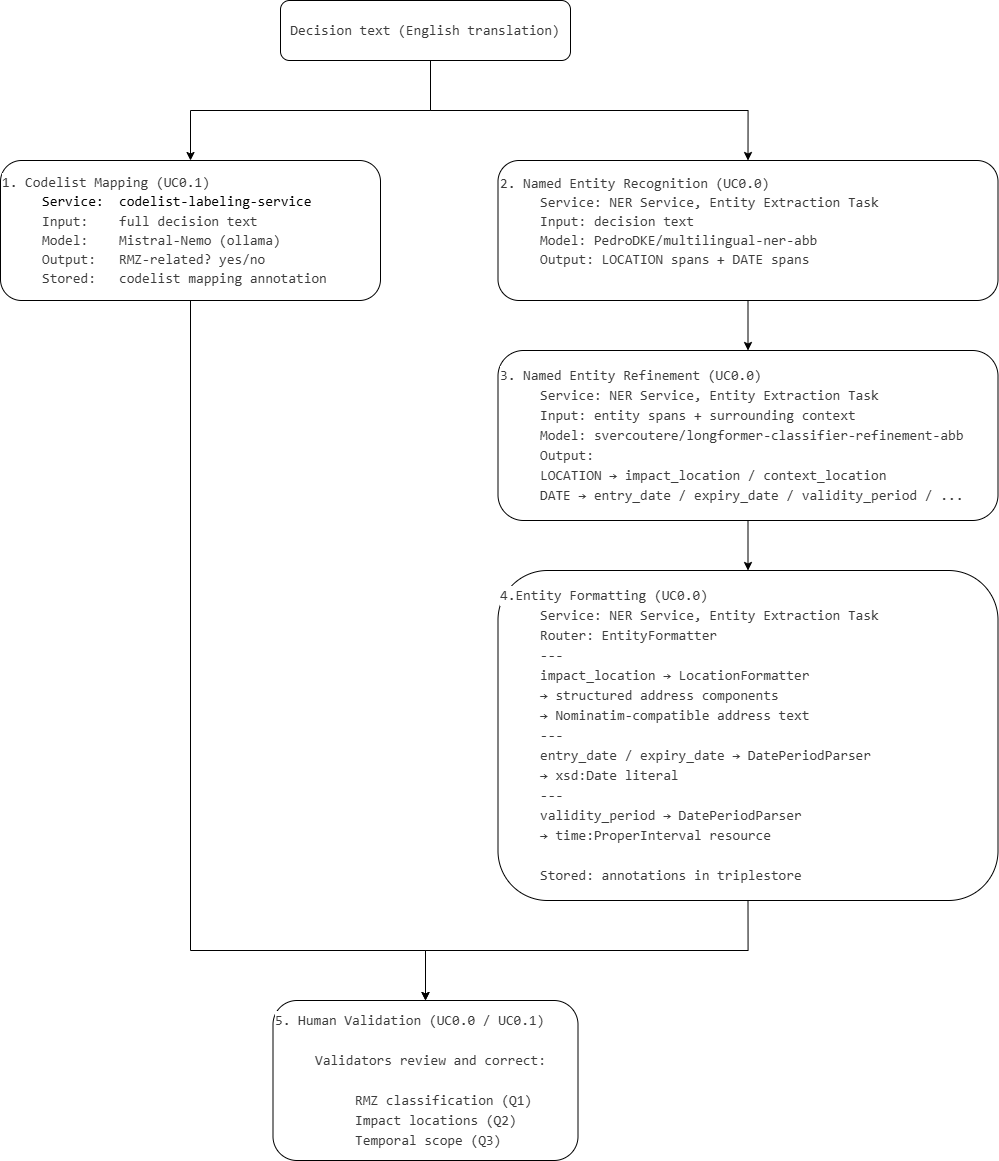

The diagram above was exported from draw.io. Its source (the exported page's mxGraphModel, read from the mxfile embedded in the PNG):
<mxGraphModel dx="2940" dy="1580" grid="1" gridSize="10" guides="1" tooltips="1" connect="1" arrows="1" fold="1" page="1" pageScale="1" pageWidth="850" pageHeight="1100" math="0" shadow="0">
  <root>
    <mxCell id="0" />
    <mxCell id="1" parent="0" />
    <mxCell id="5_FDNXPci-7M2g9ABV3v-13" edge="1" parent="1" source="5_FDNXPci-7M2g9ABV3v-1" style="edgeStyle=orthogonalEdgeStyle;rounded=0;orthogonalLoop=1;jettySize=auto;html=1;exitX=0.25;exitY=1;exitDx=0;exitDy=0;entryX=0.5;entryY=0;entryDx=0;entryDy=0;strokeWidth=1;" target="5_FDNXPci-7M2g9ABV3v-2">
      <mxGeometry relative="1" as="geometry">
        <Array as="points">
          <mxPoint x="470" y="210" />
          <mxPoint x="470" y="260" />
          <mxPoint x="230" y="260" />
        </Array>
      </mxGeometry>
    </mxCell>
    <mxCell id="5_FDNXPci-7M2g9ABV3v-14" edge="1" parent="1" source="5_FDNXPci-7M2g9ABV3v-1" style="edgeStyle=orthogonalEdgeStyle;rounded=0;orthogonalLoop=1;jettySize=auto;html=1;exitX=0.75;exitY=1;exitDx=0;exitDy=0;entryX=0.5;entryY=0;entryDx=0;entryDy=0;strokeWidth=1;" target="5_FDNXPci-7M2g9ABV3v-4">
      <mxGeometry relative="1" as="geometry">
        <Array as="points">
          <mxPoint x="470" y="210" />
          <mxPoint x="470" y="260" />
          <mxPoint x="788" y="260" />
        </Array>
      </mxGeometry>
    </mxCell>
    <mxCell id="5_FDNXPci-7M2g9ABV3v-1" parent="1" style="rounded=1;whiteSpace=wrap;html=1;" value="&lt;div style=&quot;color: rgb(59, 59, 59); background-color: rgb(255, 255, 255); font-family: Consolas, &amp;quot;Courier New&amp;quot;, monospace; font-size: 14px; line-height: 19px; white-space: pre;&quot;&gt;Decision text (English translation)&lt;/div&gt;" vertex="1">
      <mxGeometry height="60" width="290" x="320" y="150" as="geometry" />
    </mxCell>
    <mxCell id="5_FDNXPci-7M2g9ABV3v-17" edge="1" parent="1" source="5_FDNXPci-7M2g9ABV3v-2" style="edgeStyle=orthogonalEdgeStyle;rounded=0;orthogonalLoop=1;jettySize=auto;html=1;exitX=0.5;exitY=1;exitDx=0;exitDy=0;entryX=0.5;entryY=0;entryDx=0;entryDy=0;strokeWidth=1;" target="5_FDNXPci-7M2g9ABV3v-12">
      <mxGeometry relative="1" as="geometry">
        <Array as="points">
          <mxPoint x="230" y="1100" />
          <mxPoint x="465" y="1100" />
        </Array>
      </mxGeometry>
    </mxCell>
    <mxCell id="5_FDNXPci-7M2g9ABV3v-2" parent="1" style="rounded=1;whiteSpace=wrap;html=1;align=left;" value="&lt;div style=&quot;color: rgb(59, 59, 59); background-color: rgb(255, 255, 255); font-family: Consolas, &amp;quot;Courier New&amp;quot;, monospace; font-size: 14px; line-height: 19px; white-space: pre;&quot;&gt;&lt;div&gt;1. Codelist Mapping (UC0.1) &amp;nbsp; &amp;nbsp; &amp;nbsp; &amp;nbsp; &amp;nbsp; &amp;nbsp; &amp;nbsp; &amp;nbsp; &amp;nbsp; &amp;nbsp;&lt;/div&gt;&lt;/div&gt;&lt;blockquote style=&quot;margin: 0px 0px 0px 40px; border-width: medium; border-style: none; border-color: currentcolor; border-image: initial; padding: 0px;&quot;&gt;&lt;div style=&quot;background-color: rgb(255, 255, 255); line-height: 19px; color: rgb(59, 59, 59);&quot;&gt;&lt;div style=&quot;&quot;&gt;&lt;span style=&quot;background-color: light-dark(rgb(255, 255, 255), rgb(18, 18, 18));&quot;&gt;&lt;font style=&quot;color: rgb(0, 0, 0);&quot;&gt;&lt;font face=&quot;Consolas, Courier New, monospace&quot;&gt;&lt;span style=&quot;font-size: 14px; white-space: pre;&quot;&gt;Service: &amp;nbsp;&lt;/span&gt;&lt;/font&gt;&lt;font face=&quot;Consolas, Courier New, monospace&quot;&gt;&lt;span style=&quot;font-size: 14px; white-space: pre;&quot;&gt;codelist-labeling-service&lt;/span&gt;&lt;/font&gt; &lt;/font&gt;&lt;/span&gt;&lt;/div&gt;&lt;/div&gt;&lt;div style=&quot;background-color: rgb(255, 255, 255); font-family: Consolas, &amp;quot;Courier New&amp;quot;, monospace; font-size: 14px; line-height: 19px; white-space: pre; color: rgb(59, 59, 59);&quot;&gt;&lt;div&gt;&lt;span style=&quot;background-color: light-dark(rgb(255, 255, 255), rgb(18, 18, 18)); color: light-dark(rgb(59, 59, 59), rgb(186, 186, 186));&quot;&gt;Input: &amp;nbsp; &amp;nbsp;full decision text&lt;/span&gt;&lt;/div&gt;&lt;/div&gt;&lt;div style=&quot;color: rgb(59, 59, 59); background-color: rgb(255, 255, 255); font-family: Consolas, &amp;quot;Courier New&amp;quot;, monospace; font-size: 14px; line-height: 19px; white-space: pre;&quot;&gt;&lt;div&gt;&lt;span style=&quot;background-color: light-dark(rgb(255, 255, 255), rgb(18, 18, 18)); color: light-dark(rgb(59, 59, 59), rgb(186, 186, 186));&quot;&gt;Model: &amp;nbsp; &amp;nbsp;Mistral-Nemo (ollama)&lt;/span&gt;&lt;/div&gt;&lt;/div&gt;&lt;div style=&quot;color: rgb(59, 59, 59); background-color: rgb(255, 255, 255); font-family: Consolas, &amp;quot;Courier New&amp;quot;, monospace; font-size: 14px; line-height: 19px; white-space: pre;&quot;&gt;&lt;div&gt;&lt;span style=&quot;background-color: light-dark(rgb(255, 255, 255), rgb(18, 18, 18)); color: light-dark(rgb(59, 59, 59), rgb(186, 186, 186));&quot;&gt;Output: &amp;nbsp; RMZ-related? yes/no&lt;/span&gt;&lt;/div&gt;&lt;/div&gt;&lt;div style=&quot;color: rgb(59, 59, 59); background-color: rgb(255, 255, 255); font-family: Consolas, &amp;quot;Courier New&amp;quot;, monospace; font-size: 14px; line-height: 19px; white-space: pre;&quot;&gt;&lt;div style=&quot;&quot;&gt;&lt;span style=&quot;background-color: light-dark(rgb(255, 255, 255), rgb(18, 18, 18)); color: light-dark(rgb(59, 59, 59), rgb(186, 186, 186));&quot;&gt;Stored: &amp;nbsp; codelist mapping annotation&lt;/span&gt;&lt;/div&gt;&lt;/div&gt;&lt;/blockquote&gt;" vertex="1">
      <mxGeometry height="140" width="380" x="40" y="310" as="geometry" />
    </mxCell>
    <mxCell id="5_FDNXPci-7M2g9ABV3v-3" parent="1" style="text;whiteSpace=wrap;html=1;" value="&lt;div style=&quot;color: rgb(59, 59, 59); background-color: rgb(255, 255, 255); font-family: Consolas, &amp;quot;Courier New&amp;quot;, monospace; font-weight: normal; font-size: 14px; line-height: 19px; white-space: pre;&quot;&gt;&lt;br&gt;&lt;/div&gt;" vertex="1">
      <mxGeometry height="140" width="550" x="460" y="300" as="geometry" />
    </mxCell>
    <mxCell id="5_FDNXPci-7M2g9ABV3v-15" edge="1" parent="1" source="5_FDNXPci-7M2g9ABV3v-4" style="edgeStyle=orthogonalEdgeStyle;rounded=0;orthogonalLoop=1;jettySize=auto;html=1;exitX=0.5;exitY=1;exitDx=0;exitDy=0;entryX=0.5;entryY=0;entryDx=0;entryDy=0;strokeWidth=1;" target="5_FDNXPci-7M2g9ABV3v-8">
      <mxGeometry relative="1" as="geometry" />
    </mxCell>
    <mxCell id="5_FDNXPci-7M2g9ABV3v-4" parent="1" style="rounded=1;whiteSpace=wrap;html=1;align=left;" value="&lt;div style=&quot;color: rgb(59, 59, 59); background-color: rgb(255, 255, 255); font-family: Consolas, &amp;quot;Courier New&amp;quot;, monospace; font-size: 14px; line-height: 19px; white-space: pre;&quot;&gt;2. Named Entity Recognition (UC0.0)&lt;/div&gt;&lt;blockquote style=&quot;margin: 0px 0px 0px 40px; border-width: medium; border-style: none; border-color: currentcolor; border-image: initial; padding: 0px;&quot;&gt;&lt;div style=&quot;color: rgb(59, 59, 59); background-color: rgb(255, 255, 255); font-family: Consolas, &amp;quot;Courier New&amp;quot;, monospace; font-size: 14px; line-height: 19px; white-space: pre;&quot;&gt;Service: NER Service, Entity Extraction Task&lt;/div&gt;&lt;div style=&quot;color: rgb(59, 59, 59); background-color: rgb(255, 255, 255); font-family: Consolas, &amp;quot;Courier New&amp;quot;, monospace; font-size: 14px; line-height: 19px; white-space: pre;&quot;&gt;Input: decision text&lt;/div&gt;&lt;div style=&quot;color: rgb(59, 59, 59); background-color: rgb(255, 255, 255); font-family: Consolas, &amp;quot;Courier New&amp;quot;, monospace; font-size: 14px; line-height: 19px; white-space: pre;&quot;&gt;Model: PedroDKE/multilingual-ner-abb&lt;/div&gt;&lt;div style=&quot;color: rgb(59, 59, 59); background-color: rgb(255, 255, 255); font-family: Consolas, &amp;quot;Courier New&amp;quot;, monospace; font-size: 14px; line-height: 19px; white-space: pre;&quot;&gt;Output: LOCATION spans + DATE spans&lt;/div&gt;&lt;div style=&quot;color: rgb(59, 59, 59); background-color: rgb(255, 255, 255); font-family: Consolas, &amp;quot;Courier New&amp;quot;, monospace; font-size: 14px; line-height: 19px; white-space: pre;&quot;&gt;&lt;br&gt;&lt;/div&gt;&lt;/blockquote&gt;" vertex="1">
      <mxGeometry height="140" width="500" x="537.5" y="310" as="geometry" />
    </mxCell>
    <mxCell id="5_FDNXPci-7M2g9ABV3v-16" edge="1" parent="1" source="5_FDNXPci-7M2g9ABV3v-8" style="edgeStyle=orthogonalEdgeStyle;rounded=0;orthogonalLoop=1;jettySize=auto;html=1;exitX=0.5;exitY=1;exitDx=0;exitDy=0;entryX=0.5;entryY=0;entryDx=0;entryDy=0;strokeWidth=1;" target="5_FDNXPci-7M2g9ABV3v-10">
      <mxGeometry relative="1" as="geometry" />
    </mxCell>
    <mxCell id="5_FDNXPci-7M2g9ABV3v-8" parent="1" style="rounded=1;whiteSpace=wrap;html=1;align=left;" value="&lt;div style=&quot;background-color: rgb(255, 255, 255); line-height: 19px; color: rgb(59, 59, 59);&quot;&gt;&lt;font color=&quot;#3b3b3b&quot; face=&quot;Consolas, Courier New, monospace&quot;&gt;&lt;span style=&quot;font-size: 14px; white-space: pre;&quot;&gt;3. Named Entity Refinement (UC0.0)&lt;br&gt;&lt;/span&gt;&lt;/font&gt;&lt;/div&gt;&lt;blockquote style=&quot;margin: 0px 0px 0px 40px; border-width: medium; border-style: none; border-color: currentcolor; border-image: initial; padding: 0px;&quot;&gt;&lt;div style=&quot;background-color: rgb(255, 255, 255); line-height: 19px; color: rgb(59, 59, 59);&quot;&gt;&lt;font color=&quot;#3b3b3b&quot; face=&quot;Consolas, Courier New, monospace&quot;&gt;&lt;span style=&quot;font-size: 14px; white-space: pre;&quot;&gt;Service: NER Service, Entity Extraction Task&lt;/span&gt;&lt;/font&gt;&lt;/div&gt;&lt;div style=&quot;background-color: rgb(255, 255, 255); line-height: 19px; color: rgb(59, 59, 59);&quot;&gt;&lt;font color=&quot;#3b3b3b&quot; face=&quot;Consolas, Courier New, monospace&quot;&gt;&lt;span style=&quot;font-size: 14px; white-space: pre;&quot;&gt;Input: entity spans + surrounding context&lt;/span&gt;&lt;/font&gt;&lt;/div&gt;&lt;div style=&quot;background-color: rgb(255, 255, 255); line-height: 19px; color: rgb(59, 59, 59);&quot;&gt;&lt;font color=&quot;#3b3b3b&quot; face=&quot;Consolas, Courier New, monospace&quot;&gt;&lt;span style=&quot;font-size: 14px; white-space: pre;&quot;&gt;Model: svercoutere/longformer-classifier-refinement-abb&lt;/span&gt;&lt;/font&gt;&lt;/div&gt;&lt;div style=&quot;background-color: rgb(255, 255, 255); line-height: 19px; color: rgb(59, 59, 59);&quot;&gt;&lt;font color=&quot;#3b3b3b&quot; face=&quot;Consolas, Courier New, monospace&quot;&gt;&lt;span style=&quot;font-size: 14px; white-space: pre;&quot;&gt;Output:&lt;/span&gt;&lt;/font&gt;&lt;/div&gt;&lt;div style=&quot;background-color: rgb(255, 255, 255); line-height: 19px; color: rgb(59, 59, 59);&quot;&gt;&lt;font color=&quot;#3b3b3b&quot; face=&quot;Consolas, Courier New, monospace&quot;&gt;&lt;span style=&quot;font-size: 14px; white-space: pre;&quot;&gt;LOCATION → impact_location / context_location&lt;/span&gt;&lt;/font&gt;&lt;/div&gt;&lt;div style=&quot;background-color: rgb(255, 255, 255); line-height: 19px; color: rgb(59, 59, 59);&quot;&gt;&lt;font color=&quot;#3b3b3b&quot; face=&quot;Consolas, Courier New, monospace&quot;&gt;&lt;span style=&quot;font-size: 14px; white-space: pre;&quot;&gt;DATE → entry_date / expiry_date / validity_period / ...&lt;/span&gt;&lt;/font&gt;&lt;/div&gt;&lt;/blockquote&gt;" vertex="1">
      <mxGeometry height="170" width="500" x="537.5" y="500" as="geometry" />
    </mxCell>
    <mxCell id="5_FDNXPci-7M2g9ABV3v-18" edge="1" parent="1" source="5_FDNXPci-7M2g9ABV3v-10" style="edgeStyle=orthogonalEdgeStyle;rounded=0;orthogonalLoop=1;jettySize=auto;html=1;exitX=0.5;exitY=1;exitDx=0;exitDy=0;entryX=0.5;entryY=0;entryDx=0;entryDy=0;strokeWidth=1;" target="5_FDNXPci-7M2g9ABV3v-12">
      <mxGeometry relative="1" as="geometry">
        <Array as="points">
          <mxPoint x="788" y="1100" />
          <mxPoint x="465" y="1100" />
        </Array>
      </mxGeometry>
    </mxCell>
    <mxCell id="5_FDNXPci-7M2g9ABV3v-10" parent="1" style="rounded=1;whiteSpace=wrap;html=1;align=left;" value="&lt;div style=&quot;background-color: rgb(255, 255, 255); line-height: 19px; color: rgb(59, 59, 59);&quot;&gt;&lt;font color=&quot;#3b3b3b&quot; face=&quot;Consolas, Courier New, monospace&quot;&gt;&lt;span style=&quot;font-size: 14px; white-space: pre;&quot;&gt;4.Entity Formatting (UC0.0)&lt;br&gt;&lt;/span&gt;&lt;/font&gt;&lt;/div&gt;&lt;blockquote style=&quot;margin: 0px 0px 0px 40px; border-width: medium; border-style: none; border-color: currentcolor; border-image: initial; padding: 0px;&quot;&gt;&lt;div style=&quot;background-color: rgb(255, 255, 255); line-height: 19px; color: rgb(59, 59, 59);&quot;&gt;&lt;font color=&quot;#3b3b3b&quot; face=&quot;Consolas, Courier New, monospace&quot;&gt;&lt;span style=&quot;font-size: 14px; white-space: pre;&quot;&gt;Service: NER Service, Entity Extraction Task&lt;/span&gt;&lt;/font&gt;&lt;/div&gt;&lt;div style=&quot;background-color: rgb(255, 255, 255); line-height: 19px; color: rgb(59, 59, 59);&quot;&gt;&lt;font color=&quot;#3b3b3b&quot; face=&quot;Consolas, Courier New, monospace&quot;&gt;&lt;span style=&quot;font-size: 14px; white-space: pre;&quot;&gt;Router: EntityFormatter&lt;/span&gt;&lt;/font&gt;&lt;/div&gt;&lt;div style=&quot;background-color: rgb(255, 255, 255); line-height: 19px; color: rgb(59, 59, 59);&quot;&gt;&lt;font color=&quot;#3b3b3b&quot; face=&quot;Consolas, Courier New, monospace&quot;&gt;&lt;span style=&quot;font-size: 14px; white-space: pre;&quot;&gt;---&lt;/span&gt;&lt;/font&gt;&lt;/div&gt;&lt;div style=&quot;background-color: rgb(255, 255, 255); line-height: 19px; color: rgb(59, 59, 59);&quot;&gt;&lt;font color=&quot;#3b3b3b&quot; face=&quot;Consolas, Courier New, monospace&quot;&gt;&lt;span style=&quot;font-size: 14px; white-space: pre;&quot;&gt;impact_location → LocationFormatter&lt;/span&gt;&lt;/font&gt;&lt;/div&gt;&lt;div style=&quot;background-color: rgb(255, 255, 255); line-height: 19px; color: rgb(59, 59, 59);&quot;&gt;&lt;font color=&quot;#3b3b3b&quot; face=&quot;Consolas, Courier New, monospace&quot;&gt;&lt;span style=&quot;font-size: 14px; white-space: pre;&quot;&gt;→ structured address components&lt;/span&gt;&lt;/font&gt;&lt;/div&gt;&lt;div style=&quot;background-color: rgb(255, 255, 255); line-height: 19px; color: rgb(59, 59, 59);&quot;&gt;&lt;font color=&quot;#3b3b3b&quot; face=&quot;Consolas, Courier New, monospace&quot;&gt;&lt;span style=&quot;font-size: 14px; white-space: pre;&quot;&gt;→ Nominatim-compatible address text&lt;/span&gt;&lt;/font&gt;&lt;/div&gt;&lt;div style=&quot;background-color: rgb(255, 255, 255); line-height: 19px; color: rgb(59, 59, 59);&quot;&gt;&lt;font color=&quot;#3b3b3b&quot; face=&quot;Consolas, Courier New, monospace&quot;&gt;&lt;span style=&quot;font-size: 14px; white-space: pre;&quot;&gt;---&lt;/span&gt;&lt;/font&gt;&lt;/div&gt;&lt;div style=&quot;background-color: rgb(255, 255, 255); line-height: 19px; color: rgb(59, 59, 59);&quot;&gt;&lt;font color=&quot;#3b3b3b&quot; face=&quot;Consolas, Courier New, monospace&quot;&gt;&lt;span style=&quot;font-size: 14px; white-space: pre;&quot;&gt;entry_date / expiry_date → DatePeriodParser&lt;/span&gt;&lt;/font&gt;&lt;/div&gt;&lt;div style=&quot;background-color: rgb(255, 255, 255); line-height: 19px; color: rgb(59, 59, 59);&quot;&gt;&lt;font color=&quot;#3b3b3b&quot; face=&quot;Consolas, Courier New, monospace&quot;&gt;&lt;span style=&quot;font-size: 14px; white-space: pre;&quot;&gt;→ xsd:Date literal&lt;/span&gt;&lt;/font&gt;&lt;/div&gt;&lt;div style=&quot;background-color: rgb(255, 255, 255); line-height: 19px; color: rgb(59, 59, 59);&quot;&gt;&lt;font color=&quot;#3b3b3b&quot; face=&quot;Consolas, Courier New, monospace&quot;&gt;&lt;span style=&quot;font-size: 14px; white-space: pre;&quot;&gt;---&lt;/span&gt;&lt;/font&gt;&lt;/div&gt;&lt;div style=&quot;background-color: rgb(255, 255, 255); line-height: 19px; color: rgb(59, 59, 59);&quot;&gt;&lt;font color=&quot;#3b3b3b&quot; face=&quot;Consolas, Courier New, monospace&quot;&gt;&lt;span style=&quot;font-size: 14px; white-space: pre;&quot;&gt;validity_period → DatePeriodParser&lt;/span&gt;&lt;/font&gt;&lt;/div&gt;&lt;div style=&quot;background-color: rgb(255, 255, 255); line-height: 19px; color: rgb(59, 59, 59);&quot;&gt;&lt;font color=&quot;#3b3b3b&quot; face=&quot;Consolas, Courier New, monospace&quot;&gt;&lt;span style=&quot;font-size: 14px; white-space: pre;&quot;&gt;→ time:ProperInterval resource&lt;/span&gt;&lt;/font&gt;&lt;/div&gt;&lt;div style=&quot;background-color: rgb(255, 255, 255); line-height: 19px; color: rgb(59, 59, 59);&quot;&gt;&lt;font color=&quot;#3b3b3b&quot; face=&quot;Consolas, Courier New, monospace&quot;&gt;&lt;span style=&quot;font-size: 14px; white-space: pre;&quot;&gt;&lt;br&gt;&lt;/span&gt;&lt;/font&gt;&lt;/div&gt;&lt;div style=&quot;background-color: rgb(255, 255, 255); line-height: 19px; color: rgb(59, 59, 59);&quot;&gt;&lt;font color=&quot;#3b3b3b&quot; face=&quot;Consolas, Courier New, monospace&quot;&gt;&lt;div style=&quot;font-size: 14px; line-height: 19px; white-space: pre;&quot;&gt;Stored: annotations in triplestore&lt;/div&gt;&lt;/font&gt;&lt;/div&gt;&lt;/blockquote&gt;" vertex="1">
      <mxGeometry height="330" width="500" x="537.5" y="720" as="geometry" />
    </mxCell>
    <mxCell id="5_FDNXPci-7M2g9ABV3v-12" parent="1" style="rounded=1;whiteSpace=wrap;html=1;align=left;" value="&lt;div style=&quot;background-color: rgb(255, 255, 255); line-height: 19px; color: rgb(59, 59, 59);&quot;&gt;&lt;font color=&quot;#3b3b3b&quot; face=&quot;Consolas, Courier New, monospace&quot;&gt;&lt;span style=&quot;font-size: 14px; white-space: pre;&quot;&gt;5. Human Validation (UC0.0 / UC0.1)&lt;br&gt;&lt;br&gt;&lt;/span&gt;&lt;/font&gt;&lt;/div&gt;&lt;blockquote style=&quot;margin: 0px 0px 0px 40px; border-width: medium; border-style: none; border-color: currentcolor; border-image: initial; padding: 0px;&quot;&gt;&lt;div style=&quot;background-color: rgb(255, 255, 255); line-height: 19px; color: rgb(59, 59, 59);&quot;&gt;&lt;font color=&quot;#3b3b3b&quot; face=&quot;Consolas, Courier New, monospace&quot;&gt;&lt;span style=&quot;font-size: 14px; white-space: pre;&quot;&gt;Validators review and correct:&lt;/span&gt;&lt;/font&gt;&lt;/div&gt;&lt;/blockquote&gt;&lt;div style=&quot;background-color: rgb(255, 255, 255); line-height: 19px; color: rgb(59, 59, 59);&quot;&gt;&lt;font color=&quot;#3b3b3b&quot; face=&quot;Consolas, Courier New, monospace&quot;&gt;&lt;span style=&quot;font-size: 14px; white-space: pre;&quot;&gt;&lt;br&gt;&lt;/span&gt;&lt;/font&gt;&lt;/div&gt;&lt;blockquote style=&quot;margin: 0px 0px 0px 40px; border-width: medium; border-style: none; border-color: currentcolor; border-image: initial; padding: 0px;&quot;&gt;&lt;blockquote style=&quot;margin: 0px 0px 0px 40px; border-width: medium; border-style: none; border-color: currentcolor; border-image: initial; padding: 0px;&quot;&gt;&lt;div style=&quot;background-color: rgb(255, 255, 255); line-height: 19px; color: rgb(59, 59, 59);&quot;&gt;&lt;font color=&quot;#3b3b3b&quot; face=&quot;Consolas, Courier New, monospace&quot;&gt;&lt;span style=&quot;font-size: 14px; white-space: pre;&quot;&gt;RMZ classification (Q1)&lt;/span&gt;&lt;/font&gt;&lt;/div&gt;&lt;/blockquote&gt;&lt;blockquote style=&quot;margin: 0px 0px 0px 40px; border-width: medium; border-style: none; border-color: currentcolor; border-image: initial; padding: 0px;&quot;&gt;&lt;div style=&quot;background-color: rgb(255, 255, 255); line-height: 19px; color: rgb(59, 59, 59);&quot;&gt;&lt;font color=&quot;#3b3b3b&quot; face=&quot;Consolas, Courier New, monospace&quot;&gt;&lt;span style=&quot;font-size: 14px; white-space: pre;&quot;&gt;Impact locations (Q2)&lt;/span&gt;&lt;/font&gt;&lt;/div&gt;&lt;/blockquote&gt;&lt;blockquote style=&quot;margin: 0px 0px 0px 40px; border-width: medium; border-style: none; border-color: currentcolor; border-image: initial; padding: 0px;&quot;&gt;&lt;div style=&quot;background-color: rgb(255, 255, 255); line-height: 19px; color: rgb(59, 59, 59);&quot;&gt;&lt;font color=&quot;#3b3b3b&quot; face=&quot;Consolas, Courier New, monospace&quot;&gt;&lt;span style=&quot;font-size: 14px; white-space: pre;&quot;&gt;Temporal scope (Q3)&lt;/span&gt;&lt;/font&gt;&lt;/div&gt;&lt;/blockquote&gt;&lt;/blockquote&gt;" vertex="1">
      <mxGeometry height="160" width="305" x="312.5" y="1150" as="geometry" />
    </mxCell>
  </root>
</mxGraphModel>